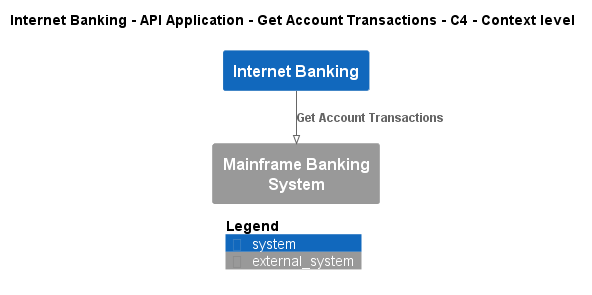

The diagram above was rendered by PlantUML. Its source (embedded in the PNG):
@startuml
!pragma layout smetana
!include ..\..\..\..\..\..\..\.c4s\C4_Context.puml

AddElementTag("c4interflow:lifecycle:new", $bgColor=green, $fontColor=#ffffff, $borderColor=green, $shadowing="False")
AddElementTag("c4interflow:lifecycle:changed", $bgColor=orange, $fontColor=#ffffff, $borderColor=orange, $shadowing="False")
AddElementTag("c4interflow:lifecycle:removed", $bgColor=red, $fontColor=#ffffff, $borderColor=red, $shadowing="False")

AddRelTag("c4interflow:lifecycle:new", $textColor=green, $lineColor=green)
AddRelTag("c4interflow:lifecycle:changed", $textColor=orange, $lineColor=orange)
AddRelTag("c4interflow:lifecycle:removed", $textColor=red, $lineColor=red)

SHOW_PERSON_PORTRAIT()
LAYOUT_TOP_DOWN()

skinparam linetype polyline

title Internet Banking - API Application - Get Account Transactions - C4 - Context level

System(BigBankPlc.SoftwareSystems.InternetBanking, "Internet Banking", "")
System_Ext(BigBankPlc.SoftwareSystems.MainframeBankingSystem, "Mainframe Banking System", "")

Rel(BigBankPlc.SoftwareSystems.InternetBanking, BigBankPlc.SoftwareSystems.MainframeBankingSystem, "Get Account Transactions")


SHOW_LEGEND()
@enduml